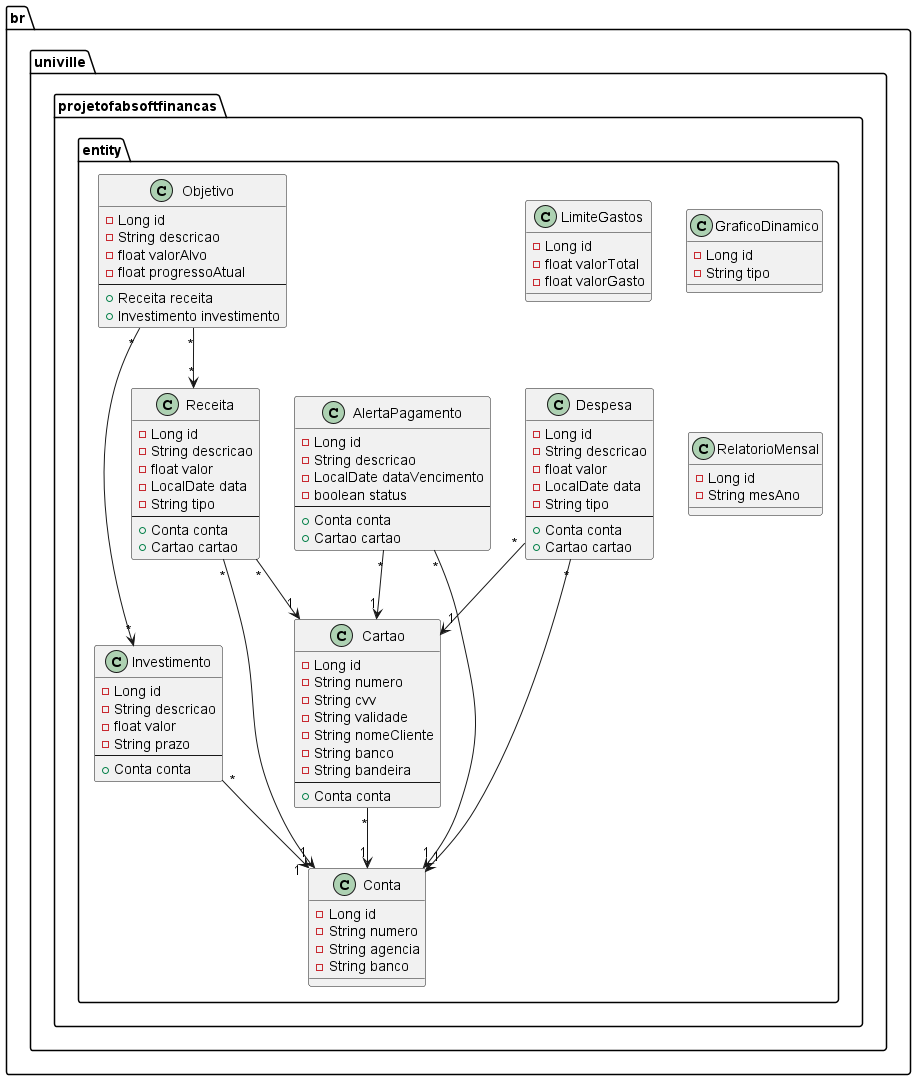

The diagram above was rendered by PlantUML. Its source (embedded in the PNG):
@startuml
package br.univille.projetofabsoftfinancas.entity {
    class Receita {
        - Long id
        - String descricao
        - float valor
        - LocalDate data
        - String tipo
        --
        + Conta conta
        + Cartao cartao
    }

    class Despesa {
        - Long id
        - String descricao
        - float valor
        - LocalDate data
        - String tipo
        --
        + Conta conta
        + Cartao cartao
    }

    class Conta {
        - Long id
        - String numero
        - String agencia
        - String banco
    }

    class Cartao {
        - Long id
        - String numero
        - String cvv
        - String validade
        - String nomeCliente
        - String banco
        - String bandeira
        --
        + Conta conta
    }

    class Investimento {
        - Long id
        - String descricao
        - float valor
        - String prazo
        --
        + Conta conta
    }

    class AlertaPagamento {
        - Long id
        - String descricao
        - LocalDate dataVencimento
        - boolean status
        --
        + Conta conta
        + Cartao cartao
    }

    class Objetivo {
        - Long id
        - String descricao
        - float valorAlvo
        - float progressoAtual
        --
        + Receita receita
        + Investimento investimento
    }

    class LimiteGastos {
        - Long id
        - float valorTotal
        - float valorGasto
    }

    class GraficoDinamico {
        - Long id
        - String tipo
    }

    class RelatorioMensal {
        - Long id
        - String mesAno
    }

    Receita "*" --> "1" Conta 
    Receita "*" --> "1" Cartao 
    Despesa "*" --> "1" Conta 
    Despesa "*" --> "1" Cartao 
    Cartao "*" --> "1" Conta 
    Investimento "*" --> "1" Conta 
    AlertaPagamento "*" --> "1" Conta 
    AlertaPagamento "*" --> "1" Cartao 
    Objetivo "*" --> "*" Receita 
    Objetivo "*" --> "*" Investimento 
@enduml